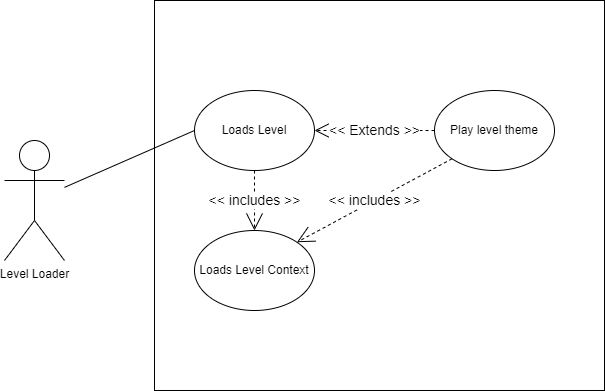

The diagram above was exported from draw.io. Its source (the exported page's mxGraphModel, read from the mxfile embedded in the PNG):
<mxGraphModel dx="1048" dy="605" grid="1" gridSize="10" guides="1" tooltips="1" connect="1" arrows="1" fold="1" page="1" pageScale="1" pageWidth="850" pageHeight="1100" math="0" shadow="0">
  <root>
    <mxCell id="0" />
    <mxCell id="1" parent="0" />
    <mxCell id="1SdDT5GqQ8i-Tpzejpft-1" value="" style="rounded=0;whiteSpace=wrap;html=1;" vertex="1" parent="1">
      <mxGeometry x="280" y="30" width="450" height="390" as="geometry" />
    </mxCell>
    <object label="Level Loader" LevelLoader="" id="1SdDT5GqQ8i-Tpzejpft-2">
      <mxCell style="shape=umlActor;verticalLabelPosition=bottom;verticalAlign=top;html=1;outlineConnect=0;" vertex="1" parent="1">
        <mxGeometry x="130" y="170" width="60" height="120" as="geometry" />
      </mxCell>
    </object>
    <mxCell id="1SdDT5GqQ8i-Tpzejpft-8" value="Loads Level" style="ellipse;whiteSpace=wrap;html=1;" vertex="1" parent="1">
      <mxGeometry x="320" y="120" width="120" height="80" as="geometry" />
    </mxCell>
    <mxCell id="1SdDT5GqQ8i-Tpzejpft-11" value="" style="endArrow=none;html=1;rounded=0;entryX=0;entryY=0.5;entryDx=0;entryDy=0;" edge="1" parent="1" source="1SdDT5GqQ8i-Tpzejpft-2" target="1SdDT5GqQ8i-Tpzejpft-8">
      <mxGeometry width="50" height="50" relative="1" as="geometry">
        <mxPoint x="400" y="340" as="sourcePoint" />
        <mxPoint x="450" y="290" as="targetPoint" />
      </mxGeometry>
    </mxCell>
    <mxCell id="1SdDT5GqQ8i-Tpzejpft-14" value="Play level theme" style="ellipse;whiteSpace=wrap;html=1;" vertex="1" parent="1">
      <mxGeometry x="560" y="120" width="120" height="80" as="geometry" />
    </mxCell>
    <mxCell id="1SdDT5GqQ8i-Tpzejpft-15" value="&amp;lt;&amp;lt; Extends &amp;gt;&amp;gt;" style="html=1;labelBackgroundColor=#ffffff;startArrow=none;startFill=0;startSize=6;endArrow=open;endFill=0;endSize=15;jettySize=auto;orthogonalLoop=1;strokeWidth=1;dashed=1;fontSize=14;rounded=0;exitX=0;exitY=0.5;exitDx=0;exitDy=0;strokeColor=default;align=center;verticalAlign=middle;fontFamily=Helvetica;fontColor=default;" edge="1" parent="1" source="1SdDT5GqQ8i-Tpzejpft-14" target="1SdDT5GqQ8i-Tpzejpft-8">
      <mxGeometry width="60" height="60" relative="1" as="geometry">
        <mxPoint x="390" y="340" as="sourcePoint" />
        <mxPoint x="450" y="280" as="targetPoint" />
      </mxGeometry>
    </mxCell>
    <mxCell id="1SdDT5GqQ8i-Tpzejpft-16" value="Loads Level Context" style="ellipse;whiteSpace=wrap;html=1;" vertex="1" parent="1">
      <mxGeometry x="320" y="260" width="120" height="80" as="geometry" />
    </mxCell>
    <mxCell id="1SdDT5GqQ8i-Tpzejpft-17" value="&amp;lt;&amp;lt; includes &amp;gt;&amp;gt;" style="html=1;labelBackgroundColor=#ffffff;startArrow=none;startFill=0;startSize=6;endArrow=open;endFill=0;endSize=15;jettySize=auto;orthogonalLoop=1;strokeWidth=1;dashed=1;fontSize=14;rounded=0;entryX=0.5;entryY=0;entryDx=0;entryDy=0;exitX=0.5;exitY=1;exitDx=0;exitDy=0;strokeColor=default;align=center;verticalAlign=middle;fontFamily=Helvetica;fontColor=default;" edge="1" parent="1" source="1SdDT5GqQ8i-Tpzejpft-8" target="1SdDT5GqQ8i-Tpzejpft-16">
      <mxGeometry width="60" height="60" relative="1" as="geometry">
        <mxPoint x="390" y="340" as="sourcePoint" />
        <mxPoint x="450" y="280" as="targetPoint" />
      </mxGeometry>
    </mxCell>
    <mxCell id="1SdDT5GqQ8i-Tpzejpft-18" value="&amp;lt;&amp;lt; includes &amp;gt;&amp;gt;" style="html=1;labelBackgroundColor=#ffffff;startArrow=none;startFill=0;startSize=6;endArrow=open;endFill=0;endSize=15;jettySize=auto;orthogonalLoop=1;strokeWidth=1;dashed=1;fontSize=14;rounded=0;entryX=1;entryY=0;entryDx=0;entryDy=0;exitX=0;exitY=1;exitDx=0;exitDy=0;" edge="1" parent="1" source="1SdDT5GqQ8i-Tpzejpft-14" target="1SdDT5GqQ8i-Tpzejpft-16">
      <mxGeometry width="60" height="60" relative="1" as="geometry">
        <mxPoint x="390" y="210" as="sourcePoint" />
        <mxPoint x="390" y="270" as="targetPoint" />
        <Array as="points" />
      </mxGeometry>
    </mxCell>
  </root>
</mxGraphModel>